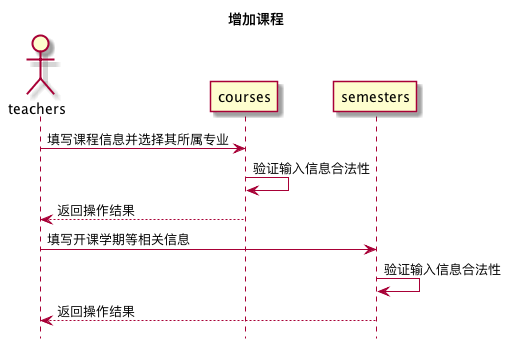

The diagram above was rendered by PlantUML. Its source (embedded in the PNG):
@startuml 增加课程
title 增加课程
hide footbox
actor teachers
teachers -> courses: 填写课程信息并选择其所属专业
courses -> courses: 验证输入信息合法性
courses --> teachers:返回操作结果
teachers -> semesters:填写开课学期等相关信息
semesters -> semesters:验证输入信息合法性
semesters --> teachers: 返回操作结果
@enduml